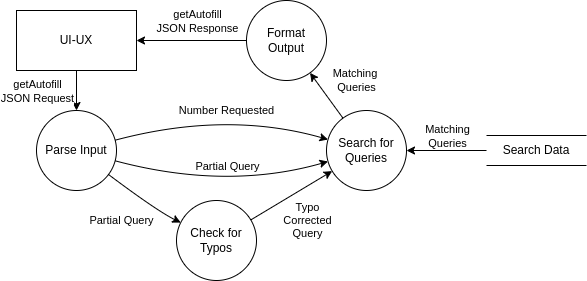

The diagram above was exported from draw.io. Its source (the exported page's mxGraphModel, read from the mxfile embedded in the PNG):
<mxGraphModel dx="673" dy="874" grid="1" gridSize="10" guides="1" tooltips="1" connect="1" arrows="1" fold="1" page="1" pageScale="1" pageWidth="850" pageHeight="1100" math="0" shadow="0">
  <root>
    <mxCell id="0" />
    <mxCell id="1" parent="0" />
    <mxCell id="DY8H4EauE9e4uxjvUYNh-1" value="UI-UX" style="rounded=0;whiteSpace=wrap;html=1;" parent="1" vertex="1">
      <mxGeometry x="200" y="50" width="120" height="60" as="geometry" />
    </mxCell>
    <mxCell id="DY8H4EauE9e4uxjvUYNh-3" value="Parse Input" style="ellipse;whiteSpace=wrap;html=1;aspect=fixed;" parent="1" vertex="1">
      <mxGeometry x="220" y="150" width="80" height="80" as="geometry" />
    </mxCell>
    <mxCell id="DY8H4EauE9e4uxjvUYNh-4" value="" style="curved=1;endArrow=classic;html=1;rounded=0;" parent="1" source="DY8H4EauE9e4uxjvUYNh-1" target="DY8H4EauE9e4uxjvUYNh-3" edge="1">
      <mxGeometry width="50" height="50" relative="1" as="geometry">
        <mxPoint x="80" y="520" as="sourcePoint" />
        <mxPoint x="340" y="520" as="targetPoint" />
        <Array as="points" />
      </mxGeometry>
    </mxCell>
    <mxCell id="DY8H4EauE9e4uxjvUYNh-5" value="getAutofill&lt;br&gt;JSON Request" style="edgeLabel;html=1;align=center;verticalAlign=middle;resizable=0;points=[];" parent="DY8H4EauE9e4uxjvUYNh-4" vertex="1" connectable="0">
      <mxGeometry x="-0.3" y="1" relative="1" as="geometry">
        <mxPoint x="-41" y="6" as="offset" />
      </mxGeometry>
    </mxCell>
    <mxCell id="DY8H4EauE9e4uxjvUYNh-6" value="" style="curved=1;endArrow=classic;html=1;rounded=0;" parent="1" source="DY8H4EauE9e4uxjvUYNh-3" target="DY8H4EauE9e4uxjvUYNh-12" edge="1">
      <mxGeometry width="50" height="50" relative="1" as="geometry">
        <mxPoint x="340" y="260" as="sourcePoint" />
        <mxPoint x="500" y="280" as="targetPoint" />
        <Array as="points">
          <mxPoint x="340" y="250" />
        </Array>
      </mxGeometry>
    </mxCell>
    <mxCell id="DY8H4EauE9e4uxjvUYNh-7" value="Partial Query" style="edgeLabel;html=1;align=center;verticalAlign=middle;resizable=0;points=[];" parent="DY8H4EauE9e4uxjvUYNh-6" vertex="1" connectable="0">
      <mxGeometry x="-0.3" y="1" relative="1" as="geometry">
        <mxPoint x="-12" y="28" as="offset" />
      </mxGeometry>
    </mxCell>
    <mxCell id="DY8H4EauE9e4uxjvUYNh-11" value="Search Data" style="html=1;dashed=0;whiteSpace=wrap;shape=partialRectangle;right=0;left=0;" parent="1" vertex="1">
      <mxGeometry x="670" y="175" width="100" height="30" as="geometry" />
    </mxCell>
    <mxCell id="DY8H4EauE9e4uxjvUYNh-15" value="Search for Queries" style="ellipse;whiteSpace=wrap;html=1;aspect=fixed;" parent="1" vertex="1">
      <mxGeometry x="510" y="150" width="80" height="80" as="geometry" />
    </mxCell>
    <mxCell id="DY8H4EauE9e4uxjvUYNh-12" value="Check for Typos" style="ellipse;whiteSpace=wrap;html=1;aspect=fixed;" parent="1" vertex="1">
      <mxGeometry x="360" y="240" width="80" height="80" as="geometry" />
    </mxCell>
    <mxCell id="DY8H4EauE9e4uxjvUYNh-18" value="" style="curved=1;endArrow=classic;html=1;rounded=0;" parent="1" source="DY8H4EauE9e4uxjvUYNh-12" target="DY8H4EauE9e4uxjvUYNh-15" edge="1">
      <mxGeometry width="50" height="50" relative="1" as="geometry">
        <mxPoint x="432" y="296" as="sourcePoint" />
        <mxPoint x="528" y="224" as="targetPoint" />
        <Array as="points" />
      </mxGeometry>
    </mxCell>
    <mxCell id="DY8H4EauE9e4uxjvUYNh-19" value="Typo&lt;div&gt;Corrected&lt;/div&gt;&lt;div&gt;Query&lt;/div&gt;" style="edgeLabel;html=1;align=center;verticalAlign=middle;resizable=0;points=[];" parent="DY8H4EauE9e4uxjvUYNh-18" vertex="1" connectable="0">
      <mxGeometry x="-0.0579" y="13" relative="1" as="geometry">
        <mxPoint x="24" y="34" as="offset" />
      </mxGeometry>
    </mxCell>
    <mxCell id="DY8H4EauE9e4uxjvUYNh-21" value="" style="curved=1;endArrow=classic;html=1;rounded=0;" parent="1" source="DY8H4EauE9e4uxjvUYNh-11" target="DY8H4EauE9e4uxjvUYNh-15" edge="1">
      <mxGeometry width="50" height="50" relative="1" as="geometry">
        <mxPoint x="310" y="200" as="sourcePoint" />
        <mxPoint x="520" y="200" as="targetPoint" />
        <Array as="points" />
      </mxGeometry>
    </mxCell>
    <mxCell id="DY8H4EauE9e4uxjvUYNh-22" value="Matching&lt;div&gt;Queries&lt;/div&gt;" style="edgeLabel;html=1;align=center;verticalAlign=middle;resizable=0;points=[];" parent="DY8H4EauE9e4uxjvUYNh-21" vertex="1" connectable="0">
      <mxGeometry x="-0.3" y="1" relative="1" as="geometry">
        <mxPoint x="-12" y="-16" as="offset" />
      </mxGeometry>
    </mxCell>
    <mxCell id="DY8H4EauE9e4uxjvUYNh-23" value="" style="curved=1;endArrow=classic;html=1;rounded=0;" parent="1" source="DY8H4EauE9e4uxjvUYNh-3" target="DY8H4EauE9e4uxjvUYNh-15" edge="1">
      <mxGeometry width="50" height="50" relative="1" as="geometry">
        <mxPoint x="302" y="224" as="sourcePoint" />
        <mxPoint x="375" y="289" as="targetPoint" />
        <Array as="points">
          <mxPoint x="410" y="230" />
        </Array>
      </mxGeometry>
    </mxCell>
    <mxCell id="DY8H4EauE9e4uxjvUYNh-24" value="Partial Query" style="edgeLabel;html=1;align=center;verticalAlign=middle;resizable=0;points=[];" parent="DY8H4EauE9e4uxjvUYNh-23" vertex="1" connectable="0">
      <mxGeometry x="-0.3" y="1" relative="1" as="geometry">
        <mxPoint x="37" y="-14" as="offset" />
      </mxGeometry>
    </mxCell>
    <mxCell id="DY8H4EauE9e4uxjvUYNh-26" value="" style="curved=1;endArrow=classic;html=1;rounded=0;" parent="1" source="DY8H4EauE9e4uxjvUYNh-3" target="DY8H4EauE9e4uxjvUYNh-15" edge="1">
      <mxGeometry width="50" height="50" relative="1" as="geometry">
        <mxPoint x="310" y="200" as="sourcePoint" />
        <mxPoint x="480" y="80" as="targetPoint" />
        <Array as="points">
          <mxPoint x="410" y="150" />
        </Array>
      </mxGeometry>
    </mxCell>
    <mxCell id="DY8H4EauE9e4uxjvUYNh-27" value="Number Requested" style="edgeLabel;html=1;align=center;verticalAlign=middle;resizable=0;points=[];" parent="DY8H4EauE9e4uxjvUYNh-26" vertex="1" connectable="0">
      <mxGeometry x="-0.3" y="1" relative="1" as="geometry">
        <mxPoint x="37" y="-9" as="offset" />
      </mxGeometry>
    </mxCell>
    <mxCell id="DY8H4EauE9e4uxjvUYNh-28" value="Format&lt;div&gt;Output&lt;/div&gt;" style="ellipse;whiteSpace=wrap;html=1;aspect=fixed;" parent="1" vertex="1">
      <mxGeometry x="430" y="40" width="80" height="80" as="geometry" />
    </mxCell>
    <mxCell id="DY8H4EauE9e4uxjvUYNh-29" value="" style="curved=1;endArrow=classic;html=1;rounded=0;" parent="1" source="DY8H4EauE9e4uxjvUYNh-28" target="DY8H4EauE9e4uxjvUYNh-1" edge="1">
      <mxGeometry width="50" height="50" relative="1" as="geometry">
        <mxPoint x="309" y="190" as="sourcePoint" />
        <mxPoint x="522" y="189" as="targetPoint" />
        <Array as="points" />
      </mxGeometry>
    </mxCell>
    <mxCell id="DY8H4EauE9e4uxjvUYNh-31" value="getAutofill&lt;div&gt;JSON Response&lt;/div&gt;" style="edgeLabel;html=1;align=center;verticalAlign=middle;resizable=0;points=[];" parent="DY8H4EauE9e4uxjvUYNh-29" vertex="1" connectable="0">
      <mxGeometry x="0.3043" y="-1" relative="1" as="geometry">
        <mxPoint x="22" y="-19" as="offset" />
      </mxGeometry>
    </mxCell>
    <mxCell id="DY8H4EauE9e4uxjvUYNh-32" value="" style="curved=1;endArrow=classic;html=1;rounded=0;" parent="1" source="DY8H4EauE9e4uxjvUYNh-15" target="DY8H4EauE9e4uxjvUYNh-28" edge="1">
      <mxGeometry width="50" height="50" relative="1" as="geometry">
        <mxPoint x="740" y="200" as="sourcePoint" />
        <mxPoint x="600" y="200" as="targetPoint" />
        <Array as="points" />
      </mxGeometry>
    </mxCell>
    <mxCell id="DY8H4EauE9e4uxjvUYNh-33" value="Matching&amp;nbsp;&lt;div&gt;Queries&lt;/div&gt;" style="edgeLabel;html=1;align=center;verticalAlign=middle;resizable=0;points=[];" parent="DY8H4EauE9e4uxjvUYNh-32" vertex="1" connectable="0">
      <mxGeometry x="-0.3" y="1" relative="1" as="geometry">
        <mxPoint x="26" y="-23" as="offset" />
      </mxGeometry>
    </mxCell>
  </root>
</mxGraphModel>